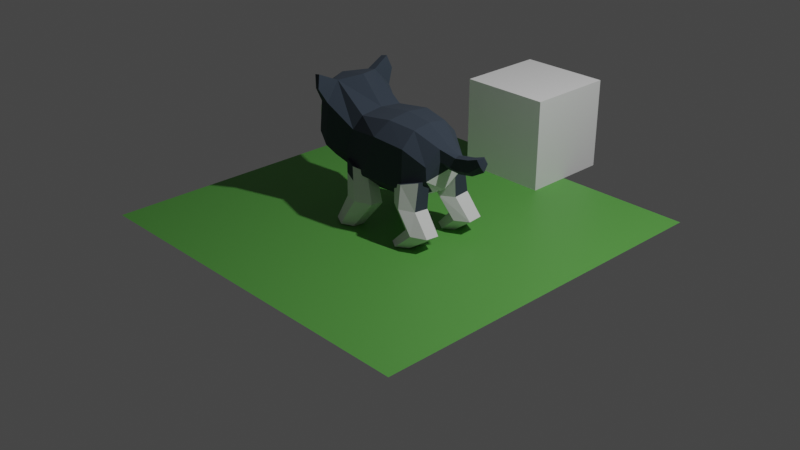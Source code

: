 # Source: husky.blend  (saved by Blender 3.3.6; exported with 4.5.12 LTS)
import bpy
from mathutils import Matrix  # noqa: F401  (used for matrix-valued properties, if any)

bpy.ops.wm.read_factory_settings(use_empty=True)
scene = bpy.context.scene
scene.name = 'Scene'

# ---- collections
col_collection = bpy.data.collections.new('Collection'); scene.collection.children.link(col_collection)
col_ref = bpy.data.collections.new('ref'); scene.collection.children.link(col_ref)
col_dog = bpy.data.collections.new('dog'); scene.collection.children.link(col_dog)

# ---- materials (node trees are filled in below, after node groups)
mat_green = bpy.data.materials.new('green')
mat_green.use_transparent_shadow = False
mat_grey = bpy.data.materials.new('grey')
mat_grey.alpha_threshold = 0.0
mat_grey.use_transparent_shadow = False
mat_grey.roughness = 0.5
mat_grey.line_color = (0.0, 0.0, 0.0, 1.0)
mat_white = bpy.data.materials.new('white')
mat_white.use_transparent_shadow = False
mat_black = bpy.data.materials.new('black')
mat_black.use_transparent_shadow = False

# ---- material node trees
mat_green.use_nodes = True; mat_green.node_tree.nodes.clear()
_N = mat_green.node_tree.nodes; _L = mat_green.node_tree.links
n0 = _N.new('ShaderNodeBsdfPrincipled'); n0.name = 'Principled BSDF'; n0.location = (10, 300)
n0.distribution = 'GGX'
n0.subsurface_method = 'RANDOM_WALK_SKIN'
n0.inputs[0].default_value = (0.106, 0.3665, 0.06627, 1.0)
n0.inputs[3].default_value = 1.45
n0.inputs[27].default_value = (0.0, 0.0, 0.0, 1.0)
n0.inputs[28].default_value = 1.0
n1 = _N.new('ShaderNodeOutputMaterial'); n1.name = 'Material Output'; n1.location = (300, 300)
_L.new(n0.outputs[0], n1.inputs[0])
n1.is_active_output = True
mat_grey.use_nodes = True; mat_grey.node_tree.nodes.clear()
_N = mat_grey.node_tree.nodes; _L = mat_grey.node_tree.links
n0 = _N.new('ShaderNodeOutputMaterial'); n0.name = 'Material Output'; n0.location = (300, 300)
n1 = _N.new('ShaderNodeBsdfPrincipled'); n1.name = 'Principled BSDF'; n1.location = (10, 300)
n1.distribution = 'GGX'
n1.subsurface_method = 'RANDOM_WALK_SKIN'
n1.inputs[0].default_value = (0.03689, 0.05127, 0.07227, 1.0)
n1.inputs[2].default_value = 1.0
n1.inputs[3].default_value = 1.45
n1.inputs[27].default_value = (0.0, 0.0, 0.0, 1.0)
n1.inputs[28].default_value = 1.0
_L.new(n1.outputs[0], n0.inputs[0])
n0.is_active_output = True
mat_white.use_nodes = True; mat_white.node_tree.nodes.clear()
_N = mat_white.node_tree.nodes; _L = mat_white.node_tree.links
n0 = _N.new('ShaderNodeBsdfPrincipled'); n0.name = 'Principled BSDF'; n0.location = (10, 300)
n0.distribution = 'GGX'
n0.subsurface_method = 'RANDOM_WALK_SKIN'
n0.inputs[2].default_value = 1.0
n0.inputs[3].default_value = 1.45
n0.inputs[27].default_value = (0.0, 0.0, 0.0, 1.0)
n0.inputs[28].default_value = 1.0
n1 = _N.new('ShaderNodeOutputMaterial'); n1.name = 'Material Output'; n1.location = (300, 300)
_L.new(n0.outputs[0], n1.inputs[0])
n1.is_active_output = True
mat_black.use_nodes = True; mat_black.node_tree.nodes.clear()
_N = mat_black.node_tree.nodes; _L = mat_black.node_tree.links
n0 = _N.new('ShaderNodeBsdfPrincipled'); n0.name = 'Principled BSDF'; n0.location = (10, 300)
n0.distribution = 'GGX'
n0.subsurface_method = 'RANDOM_WALK_SKIN'
n0.inputs[0].default_value = (0.04233, 0.04233, 0.04233, 1.0)
n0.inputs[2].default_value = 1.0
n0.inputs[3].default_value = 1.45
n0.inputs[27].default_value = (0.0, 0.0, 0.0, 1.0)
n0.inputs[28].default_value = 1.0
n1 = _N.new('ShaderNodeOutputMaterial'); n1.name = 'Material Output'; n1.location = (300, 300)
_L.new(n0.outputs[0], n1.inputs[0])
n1.is_active_output = True

# ---- world
world_world = bpy.data.worlds.new('World'); scene.world = world_world
world_world.use_nodes = True; world_world.node_tree.nodes.clear()
_N = world_world.node_tree.nodes; _L = world_world.node_tree.links
n0 = _N.new('ShaderNodeOutputWorld'); n0.name = 'World Output'; n0.location = (300, 300)
n1 = _N.new('ShaderNodeBackground'); n1.name = 'Background'; n1.location = (10, 300)
n1.inputs[0].default_value = (0.05088, 0.05088, 0.05088, 1.0)
_L.new(n1.outputs[0], n0.inputs[0])
n0.is_active_output = True
world_world.color = (0.05088, 0.05088, 0.05088)
world_world.use_sun_shadow = False
world_world.sun_shadow_jitter_overblur = 0.0

# ---- cameras
cam_camera = bpy.data.cameras.new('Camera')
cam_camera.clip_end = 100.0
cam_camera.ortho_scale = 7.314

# ---- lights
light_light = bpy.data.lights.new('Light', 'POINT')
light_light.transmission_factor = 0.0
light_light.energy = 1000.0
light_light.shadow_soft_size = 0.1
light_light.shadow_maximum_resolution = 0.006
light_light.use_absolute_resolution = True

# ---- meshes
me_cube_001 = bpy.data.meshes.new('Cube.001')
me_cube_001.from_pydata([(-1.0, -1.0, -1.0), (-1.0, -1.0, 1.0), (-1.0, 1.0, -1.0), (-1.0, 1.0, 1.0), (1.0, -1.0, -1.0), (1.0, -1.0, 1.0), (1.0, 1.0, -1.0), (1.0, 1.0, 1.0)], [], [(0, 1, 3, 2), (2, 3, 7, 6), (6, 7, 5, 4), (4, 5, 1, 0), (2, 6, 4, 0), (7, 3, 1, 5)])
_uv = me_cube_001.uv_layers.new(name='UVMap')
_uv.uv.foreach_set('vector', [0.375, 0.0, 0.625, 0.0, 0.625, 0.25, 0.375, 0.25, 0.375, 0.25, 0.625, 0.25, 0.625, 0.5, 0.375, 0.5, 0.375, 0.5, 0.625, 0.5, 0.625, 0.75, 0.375, 0.75, 0.375, 0.75, 0.625, 0.75, 0.625, 1.0, 0.375, 1.0, 0.125, 0.5, 0.375, 0.5, 0.375, 0.75, 0.125, 0.75, 0.625, 0.5, 0.875, 0.5, 0.875, 0.75, 0.625, 0.75])
me_cube_001.update()
me_plane = bpy.data.meshes.new('Plane')
me_plane.from_pydata([(-1.0, -1.0, 0.0), (1.0, -1.0, 0.0), (-1.0, 1.0, 0.0), (1.0, 1.0, 0.0)], [], [(0, 1, 3, 2)])
_uv = me_plane.uv_layers.new(name='UVMap')
_uv.uv.foreach_set('vector', [0.0, 0.0, 1.0, 0.0, 1.0, 1.0, 0.0, 1.0])
me_plane.materials.append(mat_green)
me_plane.update()
me_cube = bpy.data.meshes.new('Cube')
me_cube.from_pydata([(-0.5142, 0.0, 1.411), (-0.6733, -2.679e-08, 0.5686), (-0.5024, -4.847e-08, 0.5306), (0.1321, 0.0, 1.196), (-0.2555, 0.0, 1.136), (-0.1622, -1.626e-08, 0.4119), (-0.8994, -0.1549, 0.6708), (-0.9237, -0.1525, 1.056), (-1.082, -0.09273, 0.7751), (-1.085, -0.09273, 0.9539), (0.6661, 0.0, 1.003), (0.4193, 0.0, 1.16), (0.3908, 0.0, 0.4167), (0.6291, 0.0, 0.5354), (-0.9557, 0.0, 1.056), (-1.085, 0.0, 0.9539), (-1.082, 0.0, 0.7751), (-0.818, 0.0, 0.6469), (-0.932, 0.0, 0.6706), (-0.8338, 0.0, 1.357), (0.1321, -0.2484, 1.167), (0.07561, -0.3975, 1.022), (0.4193, -0.2026, 1.132), (0.4132, -0.3519, 0.9798), (-0.3174, -0.3183, 0.9633), (-0.2555, -0.2487, 1.108), (-0.5845, -0.409, 1.188), (-0.6173, -0.2444, 1.378), (0.6188, -0.2431, 0.8285), (0.8104, 0.0, 0.9432), (-0.7078, -0.2359, 1.363), (-0.7128, -0.3772, 1.171), (-0.8563, -0.2553, 1.257), (-0.1622, -0.2409, 0.4119), (-0.102, -0.3975, 0.5663), (0.397, -0.3519, 0.572), (0.3908, -0.1951, 0.4167), (-0.5024, -0.2411, 0.5306), (-0.4375, -0.3183, 0.6825), (-0.6733, -0.2412, 0.5686), (-0.6423, -0.3975, 0.7278), (0.6278, -0.2431, 0.6858), (0.5835, -0.116, 0.5354), (-0.7902, -0.3425, 0.8252), (-0.818, -0.1985, 0.6469), (-0.7275, -0.4359, 1.455), (-0.7009, -0.4542, 1.321), (-0.6239, -0.486, 1.338), (-0.6567, -0.4445, 1.47), (0.6661, -0.1088, 0.9895), (0.6794, 0.0, 0.7615), (0.6739, -0.109, 0.8658), (0.8237, 0.0, 0.7541), (0.8181, -0.05064, 0.802), (0.8104, -0.05042, 0.9257), (0.9727, 0.0, 0.9745), (0.986, 0.0, 0.7854), (0.9805, -0.05064, 0.8334), (0.9727, -0.05042, 0.9571), (1.125, 0.0, 1.014), (1.13, 0.0, 0.868), (1.126, -0.05064, 0.9387), (1.081, -0.05042, 0.9969), (0.8104, 0.0, 0.9432), (0.9727, 0.0, 0.9745), (-0.9346, 0.0, 1.189), (-1.083, -0.09273, 0.861), (-1.083, 0.0, 0.8426), (-0.8936, -0.1626, 1.115), (-0.8841, -0.2008, 1.18), (-0.8567, -0.2435, 1.172), (-0.8395, -0.2582, 1.118), (-0.8666, -0.2001, 1.081), (-0.8936, -0.1626, 1.115), (-0.8841, -0.2008, 1.18), (-0.8567, -0.2435, 1.172), (-0.8395, -0.2582, 1.118), (-0.8666, -0.2001, 1.081)], [(63, 64), (64, 59)], [(25, 20, 3, 4), (27, 25, 4, 0), (19, 32, 30), (33, 37, 2, 5), (13, 41, 42), (6, 18, 17, 44), (6, 7, 9, 66, 8), (30, 27, 0, 19), (22, 11, 3, 20), (39, 44, 17, 1), (37, 39, 1, 2), (40, 26, 31, 43), (6, 8, 16, 18), (36, 12, 13, 42), (35, 41, 28, 23), (43, 7, 6), (34, 21, 24, 38), (38, 24, 26, 40), (9, 7, 14, 15), (8, 66, 67, 16), (30, 32, 31), (21, 20, 25, 24), (20, 21, 23, 22), (22, 23, 28, 49), (24, 25, 27, 26), (30, 45, 48, 27), (33, 5, 12, 36), (43, 6, 44), (36, 35, 34, 33), (38, 37, 33, 34), (37, 38, 40, 39), (42, 41, 35, 36), (43, 44, 39, 40), (34, 35, 23, 21), (50, 51, 41), (47, 48, 45, 46), (26, 47, 46, 31), (27, 48, 47, 26), (31, 46, 45, 30), (49, 10, 11, 22), (41, 51, 49, 28), (54, 58, 55, 29), (49, 54, 29, 10), (50, 52, 53, 51), (51, 53, 54, 49), (56, 60, 61, 57), (53, 57, 58, 54), (52, 56, 57, 53), (61, 59, 62), (57, 61, 62, 58), (58, 62, 59, 55), (14, 7, 68, 69, 32, 65), (50, 41, 13), (60, 59, 61), (7, 72, 68), (32, 19, 65), (66, 9, 15, 67), (72, 77, 73, 68), (32, 69, 70, 31), (31, 70, 71, 43), (43, 71, 72, 7), (74, 73, 77, 76, 75), (70, 75, 76, 71), (68, 73, 74, 69), (71, 76, 77, 72), (69, 74, 75, 70)])
me_cube.polygons.foreach_set('material_index', [0, 0, 0, 1, 1, 1, 1, 0, 0, 1, 1, 0, 1, 1, 0, 1, 0, 0, 1, 1, 0, 0, 0, 0, 0, 0, 1, 1, 0, 0, 0, 0, 1, 0, 0, 0, 0, 0, 1, 0, 0, 0, 0, 0, 0, 0, 0, 0, 0, 0, 0, 1, 1, 0, 1, 0, 2, 1, 1, 1, 1, 0, 1, 1, 1, 1])
_uv = me_cube.uv_layers.new(name='UVMap')
_uv.uv.foreach_set('vector', [0.625, 1.0, 0.625, 0.75, 0.625, 0.75, 0.625, 1.0, 0.6231, 1.0, 0.625, 1.0, 0.625, 1.0, 0.625, 1.0, 0.0, 0.0, 0.6117, 0.0, 0.4187, 0.0, 0.375, 0.75, 0.375, 1.0, 0.375, 1.0, 0.375, 0.75, 0.375, 0.75, 0.4578, 0.75, 0.375, 0.75, 0.375, 0.0, 0.375, 0.0, 0.375, 0.0, 0.375, 0.0, 0.375, 0.0, 0.625, 0.0, 0.625, 0.0, 0.4951, 0.0, 0.375, 0.0, 0.625, 0.0, 0.625, 0.0, 0.625, 0.0, 0.625, 0.0, 0.625, 0.75, 0.625, 0.75, 0.625, 0.75, 0.625, 0.75, 0.375, 0.0, 0.375, 0.0, 0.375, 0.0, 0.375, 0.0, 0.375, 1.0, 0.375, 1.0, 0.375, 1.0, 0.375, 1.0, 0.4237, 0.0, 0.5713, 0.0, 0.5753, 0.0, 0.4386, 0.0, 0.375, 0.0, 0.375, 0.0, 0.375, 0.0, 0.375, 0.0, 0.375, 0.75, 0.375, 0.75, 0.375, 0.75, 0.375, 0.75, 0.4293, 0.75, 0.4578, 0.75, 0.5364, 0.75, 0.5718, 0.75, 0.4386, 0.0, 0.625, 0.0, 0.375, 0.0, 0.4261, 0.75, 0.577, 0.75, 0.5623, 1.0, 0.4407, 1.0, 0.4407, 1.0, 0.5623, 1.0, 0.5664, 1.0, 0.4237, 1.0, 0.625, 0.0, 0.625, 0.0, 0.625, 0.0, 0.625, 0.0, 0.375, 0.0, 0.4951, 0.0, 0.4695, 0.0, 0.375, 0.0, 0.625, 0.0, 0.6117, 0.0, 0.5753, 0.0, 0.577, 0.75, 0.625, 0.75, 0.625, 1.0, 0.5623, 1.0, 0.625, 0.75, 0.577, 0.75, 0.5718, 0.75, 0.625, 0.75, 0.625, 0.75, 0.5718, 0.75, 0.5364, 0.75, 0.625, 0.75, 0.5623, 1.0, 0.625, 1.0, 0.6231, 1.0, 0.5664, 1.0, 0.625, 0.0, 0.625, 0.0, 0.625, 0.0, 0.625, 0.0, 0.375, 0.75, 0.375, 0.75, 0.375, 0.75, 0.375, 0.75, 0.4386, 0.0, 0.375, 0.0, 0.375, 0.0, 0.375, 0.75, 0.4293, 0.75, 0.4261, 0.75, 0.375, 0.75, 0.4407, 1.0, 0.375, 1.0, 0.375, 0.75, 0.4261, 0.75, 0.375, 1.0, 0.4407, 1.0, 0.4237, 1.0, 0.375, 1.0, 0.375, 0.75, 0.4578, 0.75, 0.4293, 0.75, 0.375, 0.75, 0.4386, 0.0, 0.375, 0.0, 0.375, 0.0, 0.4237, 0.0, 0.4261, 0.75, 0.4293, 0.75, 0.5718, 0.75, 0.577, 0.75, 0.5086, 0.75, 0.5569, 0.75, 0.4578, 0.75, 0.5713, 0.0, 0.625, 0.0, 0.625, 0.0, 0.5753, 0.0, 0.5713, 0.0, 0.5713, 0.0, 0.5753, 0.0, 0.5753, 0.0, 0.6231, 1.0, 0.6231, 1.0, 0.5664, 1.0, 0.5664, 1.0, 0.5753, 0.0, 0.5753, 0.0, 0.625, 0.0, 0.625, 0.0, 0.625, 0.75, 0.625, 0.75, 0.625, 0.75, 0.625, 0.75, 0.4578, 0.75, 0.5569, 0.75, 0.625, 0.75, 0.5364, 0.75, 0.625, 0.75, 0.625, 0.75, 0.625, 0.75, 0.625, 0.75, 0.625, 0.75, 0.625, 0.75, 0.625, 0.75, 0.625, 0.75, 0.5086, 0.75, 0.5086, 0.75, 0.5569, 0.75, 0.5569, 0.75, 0.5569, 0.75, 0.5569, 0.75, 0.625, 0.75, 0.625, 0.75, 0.5086, 0.75, 0.5086, 0.75, 0.5569, 0.75, 0.5569, 0.75, 0.5569, 0.75, 0.5569, 0.75, 0.625, 0.75, 0.625, 0.75, 0.5086, 0.75, 0.5086, 0.75, 0.5569, 0.75, 0.5569, 0.75, 0.5569, 0.75, 0.625, 0.75, 0.625, 0.75, 0.5569, 0.75, 0.5569, 0.75, 0.625, 0.75, 0.625, 0.75, 0.625, 0.75, 0.625, 0.75, 0.625, 0.75, 0.625, 0.75, 0.0, 0.0, 0.625, 0.0, 0.6202, 0.0, 0.6159, 0.0, 0.6117, 0.0, 0.0, 0.0, 0.5086, 0.75, 0.4578, 0.75, 0.375, 0.75, 0.5086, 0.75, 0.625, 0.75, 0.5569, 0.75, 0.625, 0.0, 0.5987, 0.0, 0.6202, 0.0, 0.6117, 0.0, 0.0, 0.0, 0.0, 0.0, 0.4951, 0.0, 0.625, 0.0, 0.625, 0.0, 0.4695, 0.0, 0.5987, 0.0, 0.5987, 0.0, 0.6202, 0.0, 0.6202, 0.0, 0.6117, 0.0, 0.6159, 0.0, 0.5992, 0.0, 0.5753, 0.0, 0.5753, 0.0, 0.5992, 0.0, 0.5893, 0.0, 0.4386, 0.0, 0.4386, 0.0, 0.5893, 0.0, 0.5987, 0.0, 0.625, 0.0, 0.6159, 0.0, 0.6202, 0.0, 0.5987, 0.0, 0.5893, 0.0, 0.5992, 0.0, 0.5992, 0.0, 0.5992, 0.0, 0.5893, 0.0, 0.5893, 0.0, 0.6202, 0.0, 0.6202, 0.0, 0.6159, 0.0, 0.6159, 0.0, 0.5893, 0.0, 0.5893, 0.0, 0.5987, 0.0, 0.5987, 0.0, 0.6159, 0.0, 0.6159, 0.0, 0.5992, 0.0, 0.5992, 0.0])
me_cube.materials.append(mat_grey)
me_cube.materials.append(mat_white)
me_cube.materials.append(mat_black)
me_cube.use_mirror_vertex_groups = False
me_cube.update()
me_cylinder = bpy.data.meshes.new('Cylinder')
me_cylinder.from_pydata([(-0.1291, -0.2033, -0.4001), (-0.2251, -0.1807, -0.0671), (0.04782, -0.2727, -0.3835), (-0.07546, -0.2393, -0.08708), (0.04782, -0.4134, -0.3647), (-0.07163, -0.3587, -0.07164), (-0.1291, -0.4848, -0.3626), (-0.2174, -0.4195, -0.03622), (-0.306, -0.4154, -0.3793), (-0.367, -0.361, -0.01623), (-0.306, -0.2747, -0.3981), (-0.3708, -0.2416, -0.03167), (-0.4245, -0.3227, -0.6609), (-0.4245, -0.4534, -0.6434), (-0.2946, -0.5213, -0.6542), (-0.1779, -0.4557, -0.6614), (-0.1779, -0.3251, -0.6788), (-0.2946, -0.2599, -0.689), (-0.1806, -0.4467, -0.172), (-0.3445, -0.3811, -0.1502)], [], [(0, 1, 3, 2), (2, 3, 5, 4), (4, 5, 7, 18, 6), (6, 18, 19, 8), (3, 1, 11, 9, 7, 5), (8, 19, 9, 11, 10), (10, 11, 1, 0), (6, 8, 13, 14), (10, 0, 17, 12), (8, 10, 12, 13), (4, 6, 14, 15), (2, 4, 15, 16), (0, 2, 16, 17), (13, 12, 17, 16, 15, 14), (19, 18, 7, 9)])
me_cylinder.polygons.foreach_set('material_index', [0, 0, 0, 0, 1, 0, 0, 0, 0, 0, 0, 0, 0, 0, 1])
_uv = me_cylinder.uv_layers.new(name='UVMap')
_uv.uv.foreach_set('vector', [1.0, 0.5, 1.0, 1.0, 0.8333, 1.0, 0.8333, 0.5, 0.8333, 0.5, 0.8333, 1.0, 0.6667, 1.0, 0.6667, 0.5, 0.6667, 0.5, 0.6667, 1.0, 0.5, 1.0, 0.5, 0.7919, 0.5, 0.5, 0.5, 0.5, 0.5, 0.7919, 0.3333, 0.8156, 0.3333, 0.5, 0.4578, 0.37, 0.25, 0.49, 0.04215, 0.37, 0.04215, 0.13, 0.25, 0.01, 0.4578, 0.13, 0.3333, 0.5, 0.3333, 0.8156, 0.3333, 1.0, 0.1667, 1.0, 0.1667, 0.5, 0.1667, 0.5, 0.1667, 1.0, -8.941e-08, 1.0, -8.941e-08, 0.5, 0.5, 0.5, 0.3333, 0.5, 0.3333, 0.5, 0.5, 0.5, 0.1667, 0.5, -8.941e-08, 0.5, -8.941e-08, 0.5, 0.1667, 0.5, 0.3333, 0.5, 0.1667, 0.5, 0.1667, 0.5, 0.3333, 0.5, 0.6667, 0.5, 0.5, 0.5, 0.5, 0.5, 0.6667, 0.5, 0.8333, 0.5, 0.6667, 0.5, 0.6667, 0.5, 0.8333, 0.5, 1.0, 0.5, 0.8333, 0.5, 0.8333, 0.5, 1.0, 0.5, 0.3333, 0.5, 0.1667, 0.5, 1.0, 0.5, 0.8333, 0.5, 0.6667, 0.5, 0.5, 0.5, 0.3333, 0.8156, 0.5, 0.7919, 0.5, 1.0, 0.3333, 1.0])
me_cylinder.materials.append(mat_white)
me_cylinder.materials.append(mat_grey)
me_cylinder.update()
me_cylinder_001 = bpy.data.meshes.new('Cylinder.001')
me_cylinder_001.from_pydata([(0.4528, -0.4401, -0.2634), (0.4372, -0.3954, -0.02743), (0.3093, -0.3573, -0.2679), (0.2635, -0.313, -0.086), (0.3093, -0.1922, -0.2822), (0.2678, -0.1721, -0.09963), (0.4528, -0.1098, -0.292), (0.4459, -0.08937, -0.05468), (0.5964, -0.1926, -0.2876), (0.5983, -0.172, 6.989e-05), (0.5964, -0.3578, -0.2733), (0.594, -0.3129, 0.01369), (0.6243, -0.4465, -0.4892), (0.483, -0.37, -0.4902), (0.483, -0.2179, -0.5034), (0.6243, -0.1423, -0.5155), (0.7717, -0.2183, -0.5083), (0.7717, -0.3704, -0.4951), (0.4302, -0.4634, -0.6608), (0.3146, -0.386, -0.6657), (0.3162, -0.2339, -0.6787), (0.4335, -0.1593, -0.6869), (0.5561, -0.2358, -0.6697), (0.5544, -0.3879, -0.6567)], [], [(0, 1, 3, 2), (2, 3, 5, 4), (4, 5, 7, 6), (6, 7, 9, 8), (3, 1, 11, 9, 7, 5), (8, 9, 11, 10), (10, 11, 1, 0), (0, 2, 13, 12), (16, 17, 23, 22), (4, 6, 15, 14), (10, 0, 12, 17), (6, 8, 16, 15), (2, 4, 14, 13), (8, 10, 17, 16), (18, 19, 20, 21, 22, 23), (14, 15, 21, 20), (12, 13, 19, 18), (17, 12, 18, 23), (15, 16, 22, 21), (13, 14, 20, 19)])
me_cylinder_001.polygons.foreach_set('material_index', [0, 0, 0, 0, 1, 1, 0, 0, 0, 0, 0, 0, 0, 0, 0, 0, 0, 0, 0, 0])
_uv = me_cylinder_001.uv_layers.new(name='UVMap')
_uv.uv.foreach_set('vector', [1.0, 0.5, 1.0, 1.0, 0.8333, 1.0, 0.8333, 0.5, 0.8333, 0.5, 0.8333, 1.0, 0.6667, 1.0, 0.6667, 0.5, 0.6667, 0.5, 0.6667, 1.0, 0.5, 1.0, 0.5, 0.5, 0.5, 0.5, 0.5, 1.0, 0.3333, 1.0, 0.3333, 0.5, 0.4578, 0.37, 0.25, 0.49, 0.04215, 0.37, 0.04215, 0.13, 0.25, 0.01, 0.4578, 0.13, 0.3333, 0.5, 0.3333, 1.0, 0.1667, 1.0, 0.1667, 0.5, 0.1667, 0.5, 0.1667, 1.0, -8.941e-08, 1.0, -8.941e-08, 0.5, 1.0, 0.5, 0.8333, 0.5, 0.8333, 0.5, 1.0, 0.5, 0.3333, 0.5, 0.1667, 0.5, 0.1667, 0.5, 0.3333, 0.5, 0.6667, 0.5, 0.5, 0.5, 0.5, 0.5, 0.6667, 0.5, 0.1667, 0.5, -8.941e-08, 0.5, -8.941e-08, 0.5, 0.1667, 0.5, 0.5, 0.5, 0.3333, 0.5, 0.3333, 0.5, 0.5, 0.5, 0.8333, 0.5, 0.6667, 0.5, 0.6667, 0.5, 0.8333, 0.5, 0.3333, 0.5, 0.1667, 0.5, 0.1667, 0.5, 0.3333, 0.5, 0.75, 0.49, 0.9578, 0.37, 0.9578, 0.13, 0.75, 0.01, 0.5422, 0.13, 0.5422, 0.37, 0.6667, 0.5, 0.5, 0.5, 0.5, 0.5, 0.6667, 0.5, 1.0, 0.5, 0.8333, 0.5, 0.8333, 0.5, 1.0, 0.5, 0.1667, 0.5, -8.941e-08, 0.5, -8.941e-08, 0.5, 0.1667, 0.5, 0.5, 0.5, 0.3333, 0.5, 0.3333, 0.5, 0.5, 0.5, 0.8333, 0.5, 0.6667, 0.5, 0.6667, 0.5, 0.8333, 0.5])
me_cylinder_001.materials.append(mat_white)
me_cylinder_001.materials.append(mat_grey)
me_cylinder_001.update()

# ---- objects
ob_light = bpy.data.objects.new('Light', light_light)
ob_camera = bpy.data.objects.new('Camera', cam_camera)
ob_one_meter = bpy.data.objects.new('one-meter', me_cube_001)
ob_plane = bpy.data.objects.new('Plane', me_plane)
ob_side = bpy.data.objects.new('side', None)
ob_front = bpy.data.objects.new('front', None)
ob_body = bpy.data.objects.new('body', me_cube)
ob_front_leg = bpy.data.objects.new('front-leg', me_cylinder)
ob_rear_leg = bpy.data.objects.new('rear-leg', me_cylinder_001)

# ---- transforms, parenting, visibility, modifiers, constraints
ob_light.location = (4.076, 1.005, 5.904)
ob_light.rotation_euler = (0.6503, 0.05522, 1.866)
ob_light.lock_rotations_4d = False
ob_light.empty_display_type = 'ARROWS'
ob_light.color = (0.0, 0.0, 0.0, 0.0)
ob_light.lineart.crease_threshold = 0.0
ob_camera.location = (7.359, -6.926, 4.958)
ob_camera.rotation_euler = (1.109, 0.0, 0.8149)
ob_camera.lock_rotations_4d = False
ob_camera.empty_display_type = 'ARROWS'
ob_camera.color = (0.0, 0.0, 0.0, 0.0)
ob_camera.display_type = 'WIRE'
ob_camera.lineart.crease_threshold = 0.0
ob_one_meter.location = (0.0, 2.023, 0.5)
ob_one_meter.scale = (0.5, 0.5, 0.5)
ob_plane.location = (0.0, 0.0, 0.0)
ob_plane.scale = (2.0, 2.0, 2.0)
ob_side.location = (0.0, 0.0, 0.0)
ob_side.rotation_euler = (1.571, -0.0, 0.0)
ob_side.scale = (0.5, 0.5, 0.5)
ob_side.empty_display_type = 'IMAGE'
ob_side.empty_display_size = 5.0
ob_front.location = (0.0, 0.0, 0.0)
ob_front.rotation_euler = (0.0, 1.571, 0.0)
ob_front.scale = (0.5, 0.5, 0.5)
ob_front.empty_display_type = 'IMAGE'
ob_front.empty_display_size = 5.0
ob_body.location = (0.0, 0.0, 0.0)
ob_body.lock_rotations_4d = False
ob_body.empty_display_type = 'ARROWS'
ob_body.lineart.crease_threshold = 0.0
_m = ob_body.modifiers.new('Mirror', 'MIRROR')
_m.use_axis = (False, True, False)
_m.use_clip = True
ob_front_leg.location = (0.0, 0.0, 0.6699)
_m = ob_front_leg.modifiers.new('Mirror', 'MIRROR')
_m.use_axis = (False, True, False)
_m.mirror_object = ob_body
ob_rear_leg.location = (0.0, 0.0, 0.6699)
_m = ob_rear_leg.modifiers.new('Mirror', 'MIRROR')
_m.use_axis = (False, True, False)
_m.mirror_object = ob_body

# ---- collection membership
col_collection.objects.link(ob_light)
col_collection.objects.link(ob_camera)
col_collection.objects.link(ob_one_meter)
col_collection.objects.link(ob_plane)
col_ref.objects.link(ob_side)
col_ref.objects.link(ob_front)
col_dog.objects.link(ob_body)
col_dog.objects.link(ob_front_leg)
col_dog.objects.link(ob_rear_leg)

# ---- scene / render settings (as saved in the file)
scene.camera = ob_camera
scene.frame_start = 1; scene.frame_end = 250; scene.frame_set(80)
scene.render.engine = 'BLENDER_EEVEE_NEXT'
scene.cycles.sampling_pattern = 'TABULATED_SOBOL'
scene.cycles.use_light_tree = False
scene.view_settings.view_transform = 'Filmic'
bpy.context.view_layer.update()

